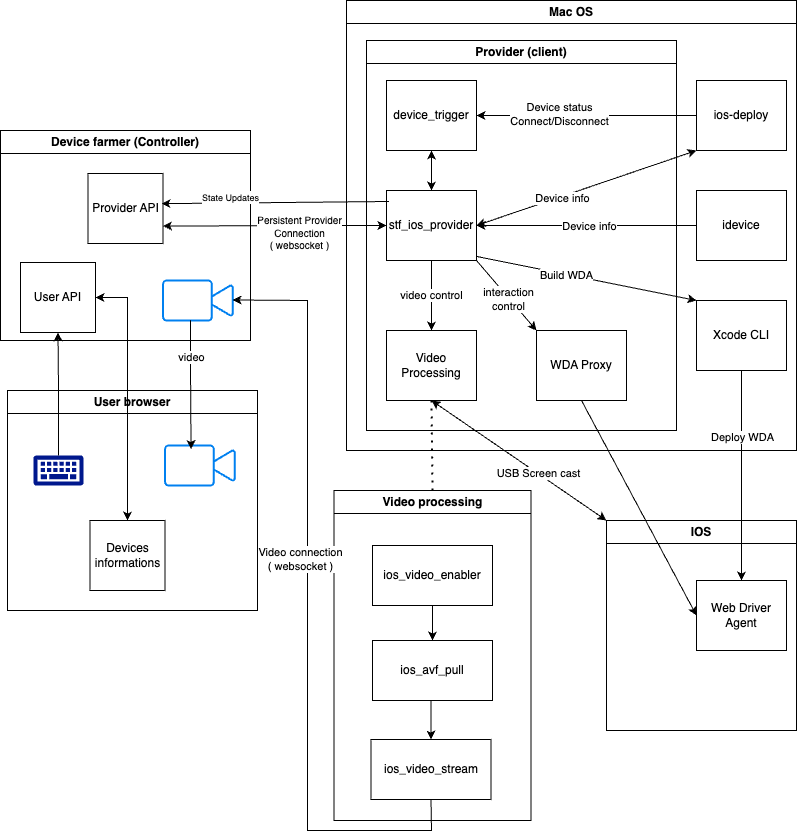

The diagram above was exported from draw.io. Its source (the exported page's mxGraphModel, read from the mxfile embedded in the PNG):
<mxGraphModel dx="1062" dy="612" grid="1" gridSize="10" guides="1" tooltips="1" connect="1" arrows="1" fold="1" page="1" pageScale="1" pageWidth="827" pageHeight="1169" math="0" shadow="0">
  <root>
    <mxCell id="0" />
    <mxCell id="1" parent="0" />
    <mxCell id="s98Hp043S5GKQP2V1Nmr-5" value="Device farmer (Controller)" style="swimlane;whiteSpace=wrap;html=1;" vertex="1" parent="1">
      <mxGeometry x="3" y="140" width="250" height="210" as="geometry" />
    </mxCell>
    <mxCell id="s98Hp043S5GKQP2V1Nmr-6" value="Provider API" style="rounded=0;whiteSpace=wrap;html=1;" vertex="1" parent="s98Hp043S5GKQP2V1Nmr-5">
      <mxGeometry x="87.5" y="43" width="75" height="70" as="geometry" />
    </mxCell>
    <mxCell id="s98Hp043S5GKQP2V1Nmr-7" value="User API" style="rounded=0;whiteSpace=wrap;html=1;" vertex="1" parent="s98Hp043S5GKQP2V1Nmr-5">
      <mxGeometry x="20" y="132" width="75" height="70" as="geometry" />
    </mxCell>
    <mxCell id="s98Hp043S5GKQP2V1Nmr-9" value="" style="html=1;verticalLabelPosition=bottom;align=center;labelBackgroundColor=#ffffff;verticalAlign=top;strokeWidth=2;strokeColor=#0080F0;shadow=0;dashed=0;shape=mxgraph.ios7.icons.video_conversation;" vertex="1" parent="s98Hp043S5GKQP2V1Nmr-5">
      <mxGeometry x="162.5" y="150" width="70" height="40" as="geometry" />
    </mxCell>
    <mxCell id="s98Hp043S5GKQP2V1Nmr-10" value="User browser" style="swimlane;whiteSpace=wrap;html=1;" vertex="1" parent="1">
      <mxGeometry x="10" y="400" width="250" height="220" as="geometry" />
    </mxCell>
    <mxCell id="s98Hp043S5GKQP2V1Nmr-11" value="" style="sketch=0;aspect=fixed;pointerEvents=1;shadow=0;dashed=0;html=1;strokeColor=none;labelPosition=center;verticalLabelPosition=bottom;verticalAlign=top;align=center;fillColor=#00188D;shape=mxgraph.mscae.enterprise.keyboard" vertex="1" parent="s98Hp043S5GKQP2V1Nmr-10">
      <mxGeometry x="26" y="65" width="50" height="30" as="geometry" />
    </mxCell>
    <mxCell id="s98Hp043S5GKQP2V1Nmr-12" value="" style="html=1;verticalLabelPosition=bottom;align=center;labelBackgroundColor=#ffffff;verticalAlign=top;strokeWidth=2;strokeColor=#0080F0;shadow=0;dashed=0;shape=mxgraph.ios7.icons.video_conversation;" vertex="1" parent="s98Hp043S5GKQP2V1Nmr-10">
      <mxGeometry x="157.5" y="55" width="70" height="40" as="geometry" />
    </mxCell>
    <mxCell id="s98Hp043S5GKQP2V1Nmr-13" value="Devices informations" style="rounded=0;whiteSpace=wrap;html=1;" vertex="1" parent="s98Hp043S5GKQP2V1Nmr-10">
      <mxGeometry x="82.5" y="130" width="75" height="70" as="geometry" />
    </mxCell>
    <mxCell id="s98Hp043S5GKQP2V1Nmr-15" value="Mac OS" style="swimlane;whiteSpace=wrap;html=1;" vertex="1" parent="1">
      <mxGeometry x="349" y="10" width="450" height="450" as="geometry" />
    </mxCell>
    <mxCell id="s98Hp043S5GKQP2V1Nmr-16" value="Provider (client)" style="swimlane;whiteSpace=wrap;html=1;" vertex="1" parent="s98Hp043S5GKQP2V1Nmr-15">
      <mxGeometry x="20" y="40" width="310" height="390" as="geometry" />
    </mxCell>
    <mxCell id="s98Hp043S5GKQP2V1Nmr-17" value="Video Processing" style="rounded=0;whiteSpace=wrap;html=1;" vertex="1" parent="s98Hp043S5GKQP2V1Nmr-16">
      <mxGeometry x="20" y="290" width="90" height="70" as="geometry" />
    </mxCell>
    <mxCell id="s98Hp043S5GKQP2V1Nmr-64" value="video control" style="edgeStyle=orthogonalEdgeStyle;rounded=0;orthogonalLoop=1;jettySize=auto;html=1;entryX=0.5;entryY=0;entryDx=0;entryDy=0;" edge="1" parent="s98Hp043S5GKQP2V1Nmr-16" source="s98Hp043S5GKQP2V1Nmr-31" target="s98Hp043S5GKQP2V1Nmr-17">
      <mxGeometry relative="1" as="geometry" />
    </mxCell>
    <mxCell id="s98Hp043S5GKQP2V1Nmr-31" value="stf_ios_provider" style="rounded=0;whiteSpace=wrap;html=1;" vertex="1" parent="s98Hp043S5GKQP2V1Nmr-16">
      <mxGeometry x="20" y="150" width="90" height="70" as="geometry" />
    </mxCell>
    <mxCell id="s98Hp043S5GKQP2V1Nmr-41" value="device_trigger" style="rounded=0;whiteSpace=wrap;html=1;" vertex="1" parent="s98Hp043S5GKQP2V1Nmr-16">
      <mxGeometry x="20" y="40" width="90" height="70" as="geometry" />
    </mxCell>
    <mxCell id="s98Hp043S5GKQP2V1Nmr-47" value="" style="endArrow=classic;startArrow=classic;html=1;rounded=0;entryX=0.5;entryY=1;entryDx=0;entryDy=0;exitX=0.5;exitY=0;exitDx=0;exitDy=0;" edge="1" parent="s98Hp043S5GKQP2V1Nmr-16" source="s98Hp043S5GKQP2V1Nmr-31" target="s98Hp043S5GKQP2V1Nmr-41">
      <mxGeometry width="50" height="50" relative="1" as="geometry">
        <mxPoint x="110" y="200" as="sourcePoint" />
        <mxPoint x="160" y="150" as="targetPoint" />
      </mxGeometry>
    </mxCell>
    <mxCell id="s98Hp043S5GKQP2V1Nmr-56" value="WDA Proxy" style="rounded=0;whiteSpace=wrap;html=1;" vertex="1" parent="s98Hp043S5GKQP2V1Nmr-16">
      <mxGeometry x="170" y="290" width="90" height="70" as="geometry" />
    </mxCell>
    <mxCell id="s98Hp043S5GKQP2V1Nmr-61" value="" style="endArrow=classic;html=1;rounded=0;exitX=1;exitY=1;exitDx=0;exitDy=0;entryX=0;entryY=0;entryDx=0;entryDy=0;" edge="1" parent="s98Hp043S5GKQP2V1Nmr-16" source="s98Hp043S5GKQP2V1Nmr-31" target="s98Hp043S5GKQP2V1Nmr-56">
      <mxGeometry width="50" height="50" relative="1" as="geometry">
        <mxPoint x="140" y="270" as="sourcePoint" />
        <mxPoint x="190" y="220" as="targetPoint" />
      </mxGeometry>
    </mxCell>
    <mxCell id="s98Hp043S5GKQP2V1Nmr-63" value="interaction&lt;div&gt;control&lt;/div&gt;" style="edgeLabel;html=1;align=center;verticalAlign=middle;resizable=0;points=[];" vertex="1" connectable="0" parent="s98Hp043S5GKQP2V1Nmr-61">
      <mxGeometry x="0.0829" y="-1" relative="1" as="geometry">
        <mxPoint as="offset" />
      </mxGeometry>
    </mxCell>
    <mxCell id="s98Hp043S5GKQP2V1Nmr-51" style="edgeStyle=orthogonalEdgeStyle;rounded=0;orthogonalLoop=1;jettySize=auto;html=1;entryX=1;entryY=0.5;entryDx=0;entryDy=0;" edge="1" parent="s98Hp043S5GKQP2V1Nmr-15" source="s98Hp043S5GKQP2V1Nmr-36" target="s98Hp043S5GKQP2V1Nmr-31">
      <mxGeometry relative="1" as="geometry" />
    </mxCell>
    <mxCell id="s98Hp043S5GKQP2V1Nmr-52" value="Device info" style="edgeLabel;html=1;align=center;verticalAlign=middle;resizable=0;points=[];" vertex="1" connectable="0" parent="s98Hp043S5GKQP2V1Nmr-51">
      <mxGeometry x="-0.0204" y="1" relative="1" as="geometry">
        <mxPoint as="offset" />
      </mxGeometry>
    </mxCell>
    <mxCell id="s98Hp043S5GKQP2V1Nmr-36" value="idevice" style="rounded=0;whiteSpace=wrap;html=1;" vertex="1" parent="s98Hp043S5GKQP2V1Nmr-15">
      <mxGeometry x="350" y="190" width="90" height="70" as="geometry" />
    </mxCell>
    <mxCell id="s98Hp043S5GKQP2V1Nmr-37" value="Xcode CLI" style="rounded=0;whiteSpace=wrap;html=1;" vertex="1" parent="s98Hp043S5GKQP2V1Nmr-15">
      <mxGeometry x="350" y="300" width="90" height="70" as="geometry" />
    </mxCell>
    <mxCell id="s98Hp043S5GKQP2V1Nmr-44" style="edgeStyle=orthogonalEdgeStyle;rounded=0;orthogonalLoop=1;jettySize=auto;html=1;" edge="1" parent="s98Hp043S5GKQP2V1Nmr-15" source="s98Hp043S5GKQP2V1Nmr-35" target="s98Hp043S5GKQP2V1Nmr-41">
      <mxGeometry relative="1" as="geometry" />
    </mxCell>
    <mxCell id="s98Hp043S5GKQP2V1Nmr-45" value="Device status&lt;div&gt;Connect/Disconnect&lt;/div&gt;" style="edgeLabel;html=1;align=center;verticalAlign=middle;resizable=0;points=[];" vertex="1" connectable="0" parent="s98Hp043S5GKQP2V1Nmr-44">
      <mxGeometry x="0.2451" y="-1" relative="1" as="geometry">
        <mxPoint as="offset" />
      </mxGeometry>
    </mxCell>
    <mxCell id="s98Hp043S5GKQP2V1Nmr-35" value="ios-deploy" style="rounded=0;whiteSpace=wrap;html=1;" vertex="1" parent="s98Hp043S5GKQP2V1Nmr-15">
      <mxGeometry x="350" y="80" width="90" height="70" as="geometry" />
    </mxCell>
    <mxCell id="s98Hp043S5GKQP2V1Nmr-49" value="" style="endArrow=classic;startArrow=classic;html=1;rounded=0;entryX=0;entryY=1;entryDx=0;entryDy=0;exitX=1;exitY=0.5;exitDx=0;exitDy=0;" edge="1" parent="s98Hp043S5GKQP2V1Nmr-15" source="s98Hp043S5GKQP2V1Nmr-31" target="s98Hp043S5GKQP2V1Nmr-35">
      <mxGeometry width="50" height="50" relative="1" as="geometry">
        <mxPoint x="210" y="250" as="sourcePoint" />
        <mxPoint x="260" y="200" as="targetPoint" />
      </mxGeometry>
    </mxCell>
    <mxCell id="s98Hp043S5GKQP2V1Nmr-50" value="Device info" style="edgeLabel;html=1;align=center;verticalAlign=middle;resizable=0;points=[];" vertex="1" connectable="0" parent="s98Hp043S5GKQP2V1Nmr-49">
      <mxGeometry x="-0.2313" y="-2" relative="1" as="geometry">
        <mxPoint as="offset" />
      </mxGeometry>
    </mxCell>
    <mxCell id="s98Hp043S5GKQP2V1Nmr-54" value="" style="endArrow=classic;html=1;rounded=0;exitX=0.994;exitY=0.94;exitDx=0;exitDy=0;exitPerimeter=0;entryX=0;entryY=0;entryDx=0;entryDy=0;" edge="1" parent="s98Hp043S5GKQP2V1Nmr-15" source="s98Hp043S5GKQP2V1Nmr-31" target="s98Hp043S5GKQP2V1Nmr-37">
      <mxGeometry width="50" height="50" relative="1" as="geometry">
        <mxPoint x="190" y="360" as="sourcePoint" />
        <mxPoint x="240" y="310" as="targetPoint" />
      </mxGeometry>
    </mxCell>
    <mxCell id="s98Hp043S5GKQP2V1Nmr-55" value="Build WDA" style="edgeLabel;html=1;align=center;verticalAlign=middle;resizable=0;points=[];" vertex="1" connectable="0" parent="s98Hp043S5GKQP2V1Nmr-54">
      <mxGeometry x="-0.1844" y="-1" relative="1" as="geometry">
        <mxPoint as="offset" />
      </mxGeometry>
    </mxCell>
    <mxCell id="s98Hp043S5GKQP2V1Nmr-21" value="IOS" style="swimlane;whiteSpace=wrap;html=1;" vertex="1" parent="1">
      <mxGeometry x="609" y="530" width="190" height="210" as="geometry" />
    </mxCell>
    <mxCell id="s98Hp043S5GKQP2V1Nmr-38" value="Web Driver Agent" style="rounded=0;whiteSpace=wrap;html=1;" vertex="1" parent="s98Hp043S5GKQP2V1Nmr-21">
      <mxGeometry x="90" y="60" width="90" height="70" as="geometry" />
    </mxCell>
    <mxCell id="s98Hp043S5GKQP2V1Nmr-23" value="" style="endArrow=classic;startArrow=classic;html=1;rounded=0;entryX=0.5;entryY=1;entryDx=0;entryDy=0;exitX=0;exitY=0;exitDx=0;exitDy=0;" edge="1" parent="1" source="s98Hp043S5GKQP2V1Nmr-21" target="s98Hp043S5GKQP2V1Nmr-17">
      <mxGeometry width="50" height="50" relative="1" as="geometry">
        <mxPoint x="395" y="680" as="sourcePoint" />
        <mxPoint x="450" y="550" as="targetPoint" />
      </mxGeometry>
    </mxCell>
    <mxCell id="s98Hp043S5GKQP2V1Nmr-24" value="USB Screen cast" style="edgeLabel;html=1;align=center;verticalAlign=middle;resizable=0;points=[];" vertex="1" connectable="0" parent="s98Hp043S5GKQP2V1Nmr-23">
      <mxGeometry x="0.2" relative="1" as="geometry">
        <mxPoint x="37" y="25" as="offset" />
      </mxGeometry>
    </mxCell>
    <mxCell id="s98Hp043S5GKQP2V1Nmr-25" value="Video processing" style="swimlane;whiteSpace=wrap;html=1;" vertex="1" parent="1">
      <mxGeometry x="336.5" y="500" width="197" height="330" as="geometry" />
    </mxCell>
    <mxCell id="s98Hp043S5GKQP2V1Nmr-86" style="edgeStyle=orthogonalEdgeStyle;rounded=0;orthogonalLoop=1;jettySize=auto;html=1;exitX=0.5;exitY=1;exitDx=0;exitDy=0;entryX=0.5;entryY=0;entryDx=0;entryDy=0;" edge="1" parent="s98Hp043S5GKQP2V1Nmr-25" source="s98Hp043S5GKQP2V1Nmr-26" target="s98Hp043S5GKQP2V1Nmr-28">
      <mxGeometry relative="1" as="geometry" />
    </mxCell>
    <mxCell id="s98Hp043S5GKQP2V1Nmr-26" value="ios_avf_pull" style="rounded=0;whiteSpace=wrap;html=1;" vertex="1" parent="s98Hp043S5GKQP2V1Nmr-25">
      <mxGeometry x="38.5" y="150" width="120" height="60" as="geometry" />
    </mxCell>
    <mxCell id="s98Hp043S5GKQP2V1Nmr-84" style="edgeStyle=orthogonalEdgeStyle;rounded=0;orthogonalLoop=1;jettySize=auto;html=1;exitX=0.5;exitY=1;exitDx=0;exitDy=0;entryX=0.5;entryY=0;entryDx=0;entryDy=0;" edge="1" parent="s98Hp043S5GKQP2V1Nmr-25" source="s98Hp043S5GKQP2V1Nmr-27" target="s98Hp043S5GKQP2V1Nmr-26">
      <mxGeometry relative="1" as="geometry" />
    </mxCell>
    <mxCell id="s98Hp043S5GKQP2V1Nmr-27" value="ios_video_enabler" style="rounded=0;whiteSpace=wrap;html=1;" vertex="1" parent="s98Hp043S5GKQP2V1Nmr-25">
      <mxGeometry x="38.5" y="55" width="120" height="60" as="geometry" />
    </mxCell>
    <mxCell id="s98Hp043S5GKQP2V1Nmr-28" value="ios_video_stream" style="rounded=0;whiteSpace=wrap;html=1;" vertex="1" parent="s98Hp043S5GKQP2V1Nmr-25">
      <mxGeometry x="37" y="249" width="120" height="60" as="geometry" />
    </mxCell>
    <mxCell id="s98Hp043S5GKQP2V1Nmr-39" style="edgeStyle=orthogonalEdgeStyle;rounded=0;orthogonalLoop=1;jettySize=auto;html=1;exitX=0.5;exitY=1;exitDx=0;exitDy=0;entryX=0.5;entryY=0;entryDx=0;entryDy=0;" edge="1" parent="1" source="s98Hp043S5GKQP2V1Nmr-37" target="s98Hp043S5GKQP2V1Nmr-38">
      <mxGeometry relative="1" as="geometry" />
    </mxCell>
    <mxCell id="s98Hp043S5GKQP2V1Nmr-40" value="Deploy WDA" style="edgeLabel;html=1;align=center;verticalAlign=middle;resizable=0;points=[];" vertex="1" connectable="0" parent="s98Hp043S5GKQP2V1Nmr-39">
      <mxGeometry x="-0.2111" y="1" relative="1" as="geometry">
        <mxPoint y="-16" as="offset" />
      </mxGeometry>
    </mxCell>
    <mxCell id="s98Hp043S5GKQP2V1Nmr-60" value="" style="endArrow=classic;html=1;rounded=0;exitX=0.5;exitY=1;exitDx=0;exitDy=0;entryX=0;entryY=0.5;entryDx=0;entryDy=0;" edge="1" parent="1" source="s98Hp043S5GKQP2V1Nmr-56" target="s98Hp043S5GKQP2V1Nmr-38">
      <mxGeometry width="50" height="50" relative="1" as="geometry">
        <mxPoint x="600" y="600" as="sourcePoint" />
        <mxPoint x="650" y="550" as="targetPoint" />
      </mxGeometry>
    </mxCell>
    <mxCell id="s98Hp043S5GKQP2V1Nmr-65" value="" style="endArrow=none;dashed=1;html=1;dashPattern=1 3;strokeWidth=2;rounded=0;exitX=0.5;exitY=0;exitDx=0;exitDy=0;entryX=0.5;entryY=1;entryDx=0;entryDy=0;" edge="1" parent="1" source="s98Hp043S5GKQP2V1Nmr-25" target="s98Hp043S5GKQP2V1Nmr-17">
      <mxGeometry width="50" height="50" relative="1" as="geometry">
        <mxPoint x="260" y="600" as="sourcePoint" />
        <mxPoint x="310" y="550" as="targetPoint" />
      </mxGeometry>
    </mxCell>
    <mxCell id="s98Hp043S5GKQP2V1Nmr-73" value="" style="endArrow=classic;startArrow=classic;html=1;rounded=0;exitX=1;exitY=0.75;exitDx=0;exitDy=0;entryX=0;entryY=0.5;entryDx=0;entryDy=0;" edge="1" parent="1" source="s98Hp043S5GKQP2V1Nmr-6" target="s98Hp043S5GKQP2V1Nmr-31">
      <mxGeometry width="50" height="50" relative="1" as="geometry">
        <mxPoint x="230" y="190" as="sourcePoint" />
        <mxPoint x="280" y="140" as="targetPoint" />
      </mxGeometry>
    </mxCell>
    <mxCell id="s98Hp043S5GKQP2V1Nmr-74" value="&lt;font style=&quot;font-size: 10px;&quot;&gt;Persistent Provider&lt;/font&gt;&lt;div style=&quot;font-size: 10px;&quot;&gt;&lt;font style=&quot;font-size: 10px;&quot;&gt;Connection&lt;/font&gt;&lt;/div&gt;&lt;div style=&quot;font-size: 10px;&quot;&gt;&lt;font style=&quot;font-size: 10px;&quot;&gt;( websocket )&lt;/font&gt;&lt;/div&gt;" style="edgeLabel;html=1;align=center;verticalAlign=middle;resizable=0;points=[];" vertex="1" connectable="0" parent="s98Hp043S5GKQP2V1Nmr-73">
      <mxGeometry x="0.0273" relative="1" as="geometry">
        <mxPoint x="21" y="6" as="offset" />
      </mxGeometry>
    </mxCell>
    <mxCell id="s98Hp043S5GKQP2V1Nmr-76" value="" style="endArrow=classic;html=1;rounded=0;exitX=0.027;exitY=0.157;exitDx=0;exitDy=0;exitPerimeter=0;entryX=0.98;entryY=0.431;entryDx=0;entryDy=0;entryPerimeter=0;" edge="1" parent="1" source="s98Hp043S5GKQP2V1Nmr-31" target="s98Hp043S5GKQP2V1Nmr-6">
      <mxGeometry width="50" height="50" relative="1" as="geometry">
        <mxPoint x="250" y="230" as="sourcePoint" />
        <mxPoint x="300" y="180" as="targetPoint" />
      </mxGeometry>
    </mxCell>
    <mxCell id="s98Hp043S5GKQP2V1Nmr-77" value="&lt;font style=&quot;font-size: 9px;&quot;&gt;State Updates&lt;/font&gt;" style="edgeLabel;html=1;align=center;verticalAlign=middle;resizable=0;points=[];" vertex="1" connectable="0" parent="s98Hp043S5GKQP2V1Nmr-76">
      <mxGeometry x="0.2689" y="-1" relative="1" as="geometry">
        <mxPoint x="-14" y="-5" as="offset" />
      </mxGeometry>
    </mxCell>
    <mxCell id="s98Hp043S5GKQP2V1Nmr-78" style="edgeStyle=orthogonalEdgeStyle;rounded=0;orthogonalLoop=1;jettySize=auto;html=1;entryX=0.5;entryY=1;entryDx=0;entryDy=0;" edge="1" parent="1" source="s98Hp043S5GKQP2V1Nmr-11" target="s98Hp043S5GKQP2V1Nmr-7">
      <mxGeometry relative="1" as="geometry" />
    </mxCell>
    <mxCell id="s98Hp043S5GKQP2V1Nmr-79" style="edgeStyle=orthogonalEdgeStyle;rounded=0;orthogonalLoop=1;jettySize=auto;html=1;entryX=0.372;entryY=0.089;entryDx=0;entryDy=0;entryPerimeter=0;exitX=0.394;exitY=0.996;exitDx=0;exitDy=0;exitPerimeter=0;" edge="1" parent="1" source="s98Hp043S5GKQP2V1Nmr-9" target="s98Hp043S5GKQP2V1Nmr-12">
      <mxGeometry relative="1" as="geometry" />
    </mxCell>
    <mxCell id="s98Hp043S5GKQP2V1Nmr-80" value="video" style="edgeLabel;html=1;align=center;verticalAlign=middle;resizable=0;points=[];" vertex="1" connectable="0" parent="s98Hp043S5GKQP2V1Nmr-79">
      <mxGeometry x="-0.415" y="1" relative="1" as="geometry">
        <mxPoint y="-1" as="offset" />
      </mxGeometry>
    </mxCell>
    <mxCell id="s98Hp043S5GKQP2V1Nmr-81" value="" style="endArrow=classic;html=1;rounded=0;exitX=0.5;exitY=1;exitDx=0;exitDy=0;entryX=0.993;entryY=0.487;entryDx=0;entryDy=0;entryPerimeter=0;" edge="1" parent="1" source="s98Hp043S5GKQP2V1Nmr-28" target="s98Hp043S5GKQP2V1Nmr-9">
      <mxGeometry width="50" height="50" relative="1" as="geometry">
        <mxPoint x="140" y="770" as="sourcePoint" />
        <mxPoint x="190" y="720" as="targetPoint" />
        <Array as="points">
          <mxPoint x="434" y="840" />
          <mxPoint x="310" y="840" />
          <mxPoint x="310" y="310" />
        </Array>
      </mxGeometry>
    </mxCell>
    <mxCell id="s98Hp043S5GKQP2V1Nmr-82" value="Video connection&lt;div&gt;( websocket )&lt;/div&gt;" style="edgeLabel;html=1;align=center;verticalAlign=middle;resizable=0;points=[];" vertex="1" connectable="0" parent="s98Hp043S5GKQP2V1Nmr-81">
      <mxGeometry x="0.1216" y="1" relative="1" as="geometry">
        <mxPoint x="-6" as="offset" />
      </mxGeometry>
    </mxCell>
    <mxCell id="s98Hp043S5GKQP2V1Nmr-83" value="" style="endArrow=classic;startArrow=classic;html=1;rounded=0;exitX=1;exitY=0.5;exitDx=0;exitDy=0;entryX=0.5;entryY=0;entryDx=0;entryDy=0;" edge="1" parent="1" source="s98Hp043S5GKQP2V1Nmr-7" target="s98Hp043S5GKQP2V1Nmr-13">
      <mxGeometry width="50" height="50" relative="1" as="geometry">
        <mxPoint x="120" y="710" as="sourcePoint" />
        <mxPoint x="170" y="660" as="targetPoint" />
        <Array as="points">
          <mxPoint x="130" y="307" />
        </Array>
      </mxGeometry>
    </mxCell>
  </root>
</mxGraphModel>